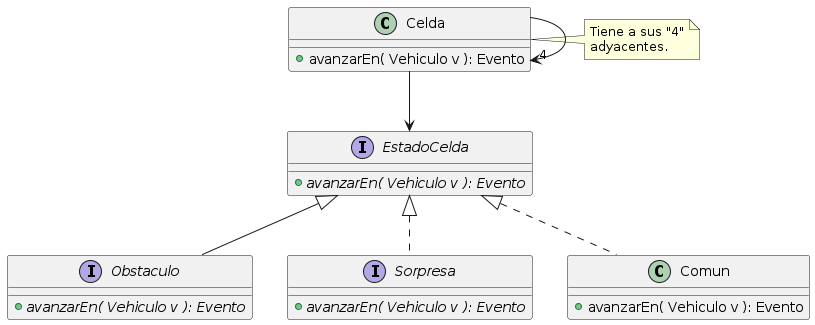

The diagram above was rendered by PlantUML. Its source (embedded in the PNG):
@startuml
!include Celda.puml!SINSUBCLASES
!include Obstaculo.puml!SINSUBCLASES
!include Sorpresa.puml!SINSUBCLASES

' En Java, una interfaz no puede implementar una
'interfaz, solo puede heredarla.
Obstaculo -up-|> EstadoCelda
Comun .up.|> EstadoCelda
Sorpresa .up.|> EstadoCelda

class Comun{
    + avanzarEn( Vehiculo v ): Evento
}
@enduml